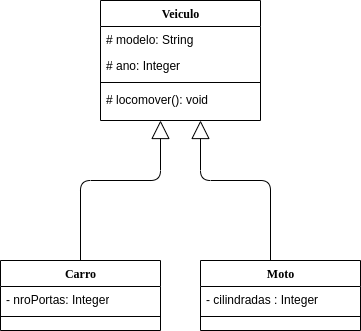

The diagram above was exported from draw.io. Its source (the exported page's mxGraphModel, read from the mxfile embedded in the PNG):
<mxGraphModel dx="1422" dy="845" grid="1" gridSize="10" guides="1" tooltips="1" connect="1" arrows="1" fold="1" page="1" pageScale="1" pageWidth="1100" pageHeight="850" background="#ffffff" math="0" shadow="0">
  <root>
    <mxCell id="0" />
    <mxCell id="1" parent="0" />
    <mxCell id="78961159f06e98e8-127" style="edgeStyle=orthogonalEdgeStyle;html=1;labelBackgroundColor=none;startFill=0;startSize=8;endArrow=block;endFill=0;endSize=16;fontFamily=Verdana;fontSize=12;" parent="1" source="78961159f06e98e8-95" target="78961159f06e98e8-43" edge="1">
      <mxGeometry relative="1" as="geometry">
        <Array as="points">
          <mxPoint x="400" y="250" />
          <mxPoint x="480" y="250" />
        </Array>
      </mxGeometry>
    </mxCell>
    <mxCell id="78961159f06e98e8-126" style="edgeStyle=orthogonalEdgeStyle;html=1;labelBackgroundColor=none;startFill=0;startSize=8;endArrow=block;endFill=0;endSize=16;fontFamily=Verdana;fontSize=12;" parent="1" source="78961159f06e98e8-108" target="78961159f06e98e8-43" edge="1">
      <mxGeometry relative="1" as="geometry">
        <Array as="points">
          <mxPoint x="590" y="250" />
          <mxPoint x="520" y="250" />
        </Array>
      </mxGeometry>
    </mxCell>
    <mxCell id="78961159f06e98e8-108" value="Moto" style="swimlane;html=1;fontStyle=1;align=center;verticalAlign=top;childLayout=stackLayout;horizontal=1;startSize=26;horizontalStack=0;resizeParent=1;resizeLast=0;collapsible=1;marginBottom=0;swimlaneFillColor=#ffffff;rounded=0;shadow=0;comic=0;labelBackgroundColor=none;strokeWidth=1;fillColor=none;fontFamily=Verdana;fontSize=12" parent="1" vertex="1">
      <mxGeometry x="520" y="330" width="160" height="70" as="geometry" />
    </mxCell>
    <mxCell id="78961159f06e98e8-109" value="- cilindradas : Integer" style="text;html=1;strokeColor=none;fillColor=none;align=left;verticalAlign=top;spacingLeft=4;spacingRight=4;whiteSpace=wrap;overflow=hidden;rotatable=0;points=[[0,0.5],[1,0.5]];portConstraint=eastwest;" parent="78961159f06e98e8-108" vertex="1">
      <mxGeometry y="26" width="160" height="26" as="geometry" />
    </mxCell>
    <mxCell id="78961159f06e98e8-116" value="" style="line;html=1;strokeWidth=1;fillColor=none;align=left;verticalAlign=middle;spacingTop=-1;spacingLeft=3;spacingRight=3;rotatable=0;labelPosition=right;points=[];portConstraint=eastwest;" parent="78961159f06e98e8-108" vertex="1">
      <mxGeometry y="52" width="160" height="8" as="geometry" />
    </mxCell>
    <mxCell id="78961159f06e98e8-43" value="Veiculo" style="swimlane;html=1;fontStyle=1;align=center;verticalAlign=top;childLayout=stackLayout;horizontal=1;startSize=26;horizontalStack=0;resizeParent=1;resizeLast=0;collapsible=1;marginBottom=0;swimlaneFillColor=#ffffff;rounded=0;shadow=0;comic=0;labelBackgroundColor=none;strokeWidth=1;fillColor=none;fontFamily=Verdana;fontSize=12" parent="1" vertex="1">
      <mxGeometry x="420" y="70" width="160" height="120" as="geometry" />
    </mxCell>
    <mxCell id="78961159f06e98e8-44" value="# modelo: String" style="text;html=1;strokeColor=none;fillColor=none;align=left;verticalAlign=top;spacingLeft=4;spacingRight=4;whiteSpace=wrap;overflow=hidden;rotatable=0;points=[[0,0.5],[1,0.5]];portConstraint=eastwest;" parent="78961159f06e98e8-43" vertex="1">
      <mxGeometry y="26" width="160" height="26" as="geometry" />
    </mxCell>
    <mxCell id="78961159f06e98e8-45" value="# ano: Integer" style="text;html=1;strokeColor=none;fillColor=none;align=left;verticalAlign=top;spacingLeft=4;spacingRight=4;whiteSpace=wrap;overflow=hidden;rotatable=0;points=[[0,0.5],[1,0.5]];portConstraint=eastwest;" parent="78961159f06e98e8-43" vertex="1">
      <mxGeometry y="52" width="160" height="26" as="geometry" />
    </mxCell>
    <mxCell id="78961159f06e98e8-51" value="" style="line;html=1;strokeWidth=1;fillColor=none;align=left;verticalAlign=middle;spacingTop=-1;spacingLeft=3;spacingRight=3;rotatable=0;labelPosition=right;points=[];portConstraint=eastwest;" parent="78961159f06e98e8-43" vertex="1">
      <mxGeometry y="78" width="160" height="8" as="geometry" />
    </mxCell>
    <mxCell id="UeYIAeCEa3vYSDD5Vv4y-1" value="# locomover(): void" style="text;html=1;strokeColor=none;fillColor=none;align=left;verticalAlign=top;spacingLeft=4;spacingRight=4;whiteSpace=wrap;overflow=hidden;rotatable=0;points=[[0,0.5],[1,0.5]];portConstraint=eastwest;" vertex="1" parent="78961159f06e98e8-43">
      <mxGeometry y="86" width="160" height="26" as="geometry" />
    </mxCell>
    <mxCell id="78961159f06e98e8-95" value="Carro" style="swimlane;html=1;fontStyle=1;align=center;verticalAlign=top;childLayout=stackLayout;horizontal=1;startSize=26;horizontalStack=0;resizeParent=1;resizeLast=0;collapsible=1;marginBottom=0;swimlaneFillColor=#ffffff;rounded=0;shadow=0;comic=0;labelBackgroundColor=none;strokeWidth=1;fillColor=none;fontFamily=Verdana;fontSize=12" parent="1" vertex="1">
      <mxGeometry x="320" y="330" width="160" height="70" as="geometry" />
    </mxCell>
    <mxCell id="78961159f06e98e8-96" value="- nroPortas: Integer" style="text;html=1;strokeColor=none;fillColor=none;align=left;verticalAlign=top;spacingLeft=4;spacingRight=4;whiteSpace=wrap;overflow=hidden;rotatable=0;points=[[0,0.5],[1,0.5]];portConstraint=eastwest;" parent="78961159f06e98e8-95" vertex="1">
      <mxGeometry y="26" width="160" height="26" as="geometry" />
    </mxCell>
    <mxCell id="78961159f06e98e8-103" value="" style="line;html=1;strokeWidth=1;fillColor=none;align=left;verticalAlign=middle;spacingTop=-1;spacingLeft=3;spacingRight=3;rotatable=0;labelPosition=right;points=[];portConstraint=eastwest;" parent="78961159f06e98e8-95" vertex="1">
      <mxGeometry y="52" width="160" height="8" as="geometry" />
    </mxCell>
  </root>
</mxGraphModel>